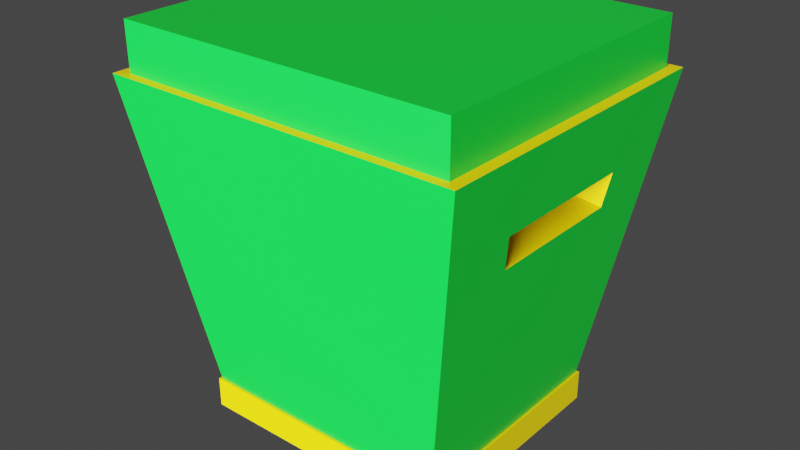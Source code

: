 # Source: Trash_Can.blend  (saved by Blender 2.91.10; exported with 4.5.12 LTS)
import bpy
from mathutils import Matrix  # noqa: F401  (used for matrix-valued properties, if any)

bpy.ops.wm.read_factory_settings(use_empty=True)
scene = bpy.context.scene
scene.name = 'Scene'

# ---- collections
col_collection = bpy.data.collections.new('Collection'); scene.collection.children.link(col_collection)

# ---- materials (node trees are filled in below, after node groups)
mat_material = bpy.data.materials.new('Material')
mat_material.alpha_threshold = 0.0
mat_material.use_transparent_shadow = False
mat_material.line_color = (0.0, 0.0, 0.0, 1.0)
mat_material_001 = bpy.data.materials.new('Material.001')
mat_material_001.alpha_threshold = 0.0
mat_material_001.use_transparent_shadow = False
mat_material_001.line_color = (0.0, 0.0, 0.0, 1.0)

# ---- material node trees
mat_material.use_nodes = True; mat_material.node_tree.nodes.clear()
_N = mat_material.node_tree.nodes; _L = mat_material.node_tree.links
n0 = _N.new('ShaderNodeOutputMaterial'); n0.name = 'Material Output'; n0.location = (300, 300)
n1 = _N.new('ShaderNodeBsdfPrincipled'); n1.name = 'Principled BSDF'; n1.location = (10, 300)
n1.distribution = 'GGX'
n1.subsurface_method = 'BURLEY'
n1.inputs[0].default_value = (0.002185, 0.5071, 0.03092, 1.0)
n1.inputs[2].default_value = 0.4
n1.inputs[3].default_value = 1.45
n1.inputs[27].default_value = (0.0, 0.0, 0.0, 1.0)
n1.inputs[28].default_value = 1.0
_L.new(n1.outputs[0], n0.inputs[0])
n0.is_active_output = True
mat_material_001.use_nodes = True; mat_material_001.node_tree.nodes.clear()
_N = mat_material_001.node_tree.nodes; _L = mat_material_001.node_tree.links
n0 = _N.new('ShaderNodeOutputMaterial'); n0.name = 'Material Output'; n0.location = (300, 300)
n1 = _N.new('ShaderNodeBsdfPrincipled'); n1.name = 'Principled BSDF'; n1.location = (10, 300)
n1.distribution = 'GGX'
n1.subsurface_method = 'BURLEY'
n1.inputs[0].default_value = (0.8, 0.5877, 0.0, 1.0)
n1.inputs[2].default_value = 0.4
n1.inputs[3].default_value = 1.45
n1.inputs[27].default_value = (0.0, 0.0, 0.0, 1.0)
n1.inputs[28].default_value = 1.0
_L.new(n1.outputs[0], n0.inputs[0])
n0.is_active_output = True

# ---- world
world_world = bpy.data.worlds.new('World'); scene.world = world_world
world_world.use_nodes = True; world_world.node_tree.nodes.clear()
_N = world_world.node_tree.nodes; _L = world_world.node_tree.links
n0 = _N.new('ShaderNodeOutputWorld'); n0.name = 'World Output'; n0.location = (300, 300)
n1 = _N.new('ShaderNodeBackground'); n1.name = 'Background'; n1.location = (10, 300)
n1.inputs[0].default_value = (0.05088, 0.05088, 0.05088, 1.0)
_L.new(n1.outputs[0], n0.inputs[0])
n0.is_active_output = True
world_world.color = (0.05088, 0.05088, 0.05088)
world_world.use_sun_shadow = False
world_world.sun_shadow_jitter_overblur = 0.0

# ---- lights
light_light = bpy.data.lights.new('Light', 'SUN')
light_light.specular_factor = 0.0
light_light.transmission_factor = 0.0
light_light.angle = 0.5236
light_light.shadow_soft_size = 1.0
light_light.shadow_cascade_max_distance = 1000.0

# ---- meshes
me_cube = bpy.data.meshes.new('Cube')
me_cube.from_pydata([(1.509, 0.6852, 1.411), (1.216, 0.4254, -0.3423), (1.509, -0.6852, 1.411), (1.216, -0.4254, -0.3423), (-1.444, 1.261, 2.069), (-1.149, 1.0, -1.0), (-1.444, -1.261, 2.069), (-1.149, -1.0, -1.0), (1.4, 1.261, 2.069), (1.106, 1.0, -1.0), (1.4, -1.261, 2.069), (1.106, -1.0, -1.0), (1.533, 1.379, 1.556), (-1.576, -1.379, 1.556), (1.533, -1.379, 1.556), (-1.576, 1.379, 1.556), (1.46, 0.6418, 1.118), (1.46, -0.6418, 1.118), (0.8492, 0.6852, 1.498), (0.8492, -0.6852, 1.498), (0.8003, 0.6418, 1.204), (0.8003, -0.6418, 1.204), (-0.6027, -0.5153, 1.133), (-0.7804, -0.6728, 1.188), (-0.6027, 0.5153, 1.133), (-0.7804, 0.6728, 1.188), (0.5592, -0.5153, 1.133), (0.7369, -0.6728, 1.188), (0.5592, 0.5153, 1.133), (0.7369, 0.6728, 1.188), (1.618, -1.455, 2.069), (-1.662, -1.455, 2.069), (1.618, 1.455, 2.069), (-1.662, 1.455, 2.069), (1.382, -1.245, 1.472), (-1.426, -1.245, 1.472), (1.382, 1.245, 1.472), (-1.426, 1.245, 1.472), (-1.55, -1.376, 2.499), (-1.375, -1.21, 2.024), (-1.55, 1.376, 2.499), (-1.375, 1.21, 2.024), (1.516, -1.376, 2.499), (1.331, -1.21, 2.024), (1.516, 1.376, 2.499), (1.331, 1.21, 2.024), (-1.55, -1.376, 2.024), (-1.55, 1.376, 2.024), (1.516, 1.376, 2.024), (1.516, -1.376, 2.024), (-1.375, -1.21, 2.482), (-1.375, 1.21, 2.482), (1.331, 1.21, 2.482), (1.331, -1.21, 2.482)], [], [(6, 10, 34, 35), (14, 30, 31, 13), (13, 31, 33, 15), (5, 9, 11, 7), (16, 0, 18, 20), (15, 33, 32, 12), (16, 1, 9, 12), (17, 2, 30, 14), (2, 0, 32, 30), (1, 3, 11, 9), (3, 17, 14, 11), (0, 16, 12, 32), (5, 15, 12, 9), (1, 16, 17, 3), (7, 13, 15, 5), (11, 14, 13, 7), (20, 18, 19, 21), (17, 16, 20, 21), (0, 2, 19, 18), (2, 17, 21, 19), (22, 23, 25, 24), (24, 25, 29, 28), (28, 29, 27, 26), (26, 27, 23, 22), (24, 28, 26, 22), (29, 25, 23, 27), (10, 6, 31, 30), (8, 10, 30, 32), (6, 4, 33, 31), (4, 8, 32, 33), (36, 37, 35, 34), (8, 4, 37, 36), (10, 8, 36, 34), (4, 6, 35, 37), (38, 46, 47, 40), (40, 47, 48, 44), (44, 48, 49, 42), (42, 49, 46, 38), (40, 44, 42, 38), (39, 43, 53, 50), (39, 41, 47, 46), (41, 45, 48, 47), (45, 43, 49, 48), (43, 39, 46, 49), (52, 51, 50, 53), (45, 41, 51, 52), (43, 45, 52, 53), (41, 39, 50, 51)])
me_cube.polygons.foreach_set('material_index', [0, 0, 0, 0, 1, 0, 0, 0, 0, 0, 0, 0, 0, 0, 0, 0, 1, 1, 1, 1, 0, 0, 0, 0, 0, 0, 1, 1, 1, 1, 1, 0, 0, 0, 0, 0, 0, 0, 0, 0, 0, 0, 0, 0, 0, 0, 0, 0])
_uv = me_cube.uv_layers.new(name='UVMap')
_uv.uv.foreach_set('vector', [0.8506, 0.7256, 0.6494, 0.7256, 0.6494, 0.7256, 0.8506, 0.7256, 0.5832, 0.75, 0.625, 0.75, 0.625, 1.0, 0.5832, 1.0, 0.5832, 0.0, 0.625, 0.0, 0.625, 0.25, 0.5832, 0.25, 0.125, 0.5, 0.375, 0.5, 0.375, 0.75, 0.125, 0.75, 0.5475, 0.5648, 0.5714, 0.5626, 0.5714, 0.5626, 0.5475, 0.5648, 0.5832, 0.25, 0.625, 0.25, 0.625, 0.5, 0.5832, 0.5, 0.5475, 0.5648, 0.4286, 0.5754, 0.375, 0.5, 0.5832, 0.5, 0.5475, 0.6852, 0.5714, 0.6874, 0.625, 0.75, 0.5832, 0.75, 0.5714, 0.6874, 0.5714, 0.5626, 0.625, 0.5, 0.625, 0.75, 0.4286, 0.5754, 0.4286, 0.6746, 0.375, 0.75, 0.375, 0.5, 0.4286, 0.6746, 0.5475, 0.6852, 0.5832, 0.75, 0.375, 0.75, 0.5714, 0.5626, 0.5475, 0.5648, 0.5832, 0.5, 0.625, 0.5, 0.375, 0.25, 0.5832, 0.25, 0.5832, 0.5, 0.375, 0.5, 0.4286, 0.5754, 0.5475, 0.5648, 0.5475, 0.6852, 0.4286, 0.6746, 0.375, 0.0, 0.5832, 0.0, 0.5832, 0.25, 0.375, 0.25, 0.375, 0.75, 0.5832, 0.75, 0.5832, 1.0, 0.375, 1.0, 0.5475, 0.5648, 0.5714, 0.5626, 0.5714, 0.6874, 0.5475, 0.6852, 0.5475, 0.6852, 0.5475, 0.5648, 0.5475, 0.5648, 0.5475, 0.6852, 0.5714, 0.5626, 0.5714, 0.6874, 0.5714, 0.6874, 0.5714, 0.5626, 0.5714, 0.6874, 0.5475, 0.6852, 0.5475, 0.6852, 0.5714, 0.6874, 0.375, 0.0, 0.625, 0.0, 0.625, 0.25, 0.375, 0.25, 0.375, 0.25, 0.625, 0.25, 0.625, 0.5, 0.375, 0.5, 0.375, 0.5, 0.625, 0.5, 0.625, 0.75, 0.375, 0.75, 0.375, 0.75, 0.625, 0.75, 0.625, 1.0, 0.375, 1.0, 0.125, 0.5, 0.375, 0.5, 0.375, 0.75, 0.125, 0.75, 0.625, 0.5, 0.875, 0.5, 0.875, 0.75, 0.625, 0.75, 0.6494, 0.7256, 0.8506, 0.7256, 0.875, 0.75, 0.625, 0.75, 0.6494, 0.5244, 0.6494, 0.7256, 0.625, 0.75, 0.625, 0.5, 0.8506, 0.7256, 0.8506, 0.5244, 0.875, 0.5, 0.875, 0.75, 0.8506, 0.5244, 0.6494, 0.5244, 0.625, 0.5, 0.875, 0.5, 0.6494, 0.5244, 0.8506, 0.5244, 0.8506, 0.7256, 0.6494, 0.7256, 0.6494, 0.5244, 0.8506, 0.5244, 0.8506, 0.5244, 0.6494, 0.5244, 0.6494, 0.7256, 0.6494, 0.5244, 0.6494, 0.5244, 0.6494, 0.7256, 0.8506, 0.5244, 0.8506, 0.7256, 0.8506, 0.7256, 0.8506, 0.5244, 0.375, 0.0, 0.625, 0.0, 0.625, 0.25, 0.375, 0.25, 0.375, 0.25, 0.625, 0.25, 0.625, 0.5, 0.375, 0.5, 0.375, 0.5, 0.625, 0.5, 0.625, 0.75, 0.375, 0.75, 0.375, 0.75, 0.625, 0.75, 0.625, 1.0, 0.375, 1.0, 0.125, 0.5, 0.375, 0.5, 0.375, 0.75, 0.125, 0.75, 0.8599, 0.7349, 0.6401, 0.7349, 0.6401, 0.7349, 0.8599, 0.7349, 0.8599, 0.7349, 0.8599, 0.5151, 0.875, 0.5, 0.875, 0.75, 0.8599, 0.5151, 0.6401, 0.5151, 0.625, 0.5, 0.875, 0.5, 0.6401, 0.5151, 0.6401, 0.7349, 0.625, 0.75, 0.625, 0.5, 0.6401, 0.7349, 0.8599, 0.7349, 0.875, 0.75, 0.625, 0.75, 0.6401, 0.5151, 0.8599, 0.5151, 0.8599, 0.7349, 0.6401, 0.7349, 0.6401, 0.5151, 0.8599, 0.5151, 0.8599, 0.5151, 0.6401, 0.5151, 0.6401, 0.7349, 0.6401, 0.5151, 0.6401, 0.5151, 0.6401, 0.7349, 0.8599, 0.5151, 0.8599, 0.7349, 0.8599, 0.7349, 0.8599, 0.5151])
me_cube.materials.append(mat_material)
me_cube.materials.append(mat_material_001)
me_cube.use_remesh_preserve_volume = False
me_cube.use_remesh_preserve_attributes = False
me_cube.use_mirror_vertex_groups = False
me_cube.update()
me_cube_001 = bpy.data.meshes.new('Cube.001')
me_cube_001.from_pydata([(-1.212, -1.056, 2.519), (-1.212, -1.056, 2.24), (-1.212, 1.056, 2.519), (-1.212, 1.056, 2.24), (1.169, -1.056, 2.519), (1.169, -1.056, 2.24), (1.169, 1.056, 2.519), (1.169, 1.056, 2.24)], [], [(0, 1, 3, 2), (2, 3, 7, 6), (6, 7, 5, 4), (4, 5, 1, 0), (2, 6, 4, 0), (7, 3, 1, 5)])
_uv = me_cube_001.uv_layers.new(name='UVMap')
_uv.uv.foreach_set('vector', [0.375, 0.0, 0.625, 0.0, 0.625, 0.25, 0.375, 0.25, 0.375, 0.25, 0.625, 0.25, 0.625, 0.5, 0.375, 0.5, 0.375, 0.5, 0.625, 0.5, 0.625, 0.75, 0.375, 0.75, 0.375, 0.75, 0.625, 0.75, 0.625, 1.0, 0.375, 1.0, 0.125, 0.5, 0.375, 0.5, 0.375, 0.75, 0.125, 0.75, 0.625, 0.5, 0.875, 0.5, 0.875, 0.75, 0.625, 0.75])
me_cube_001.materials.append(mat_material_001)
me_cube_001.use_remesh_preserve_volume = False
me_cube_001.use_remesh_preserve_attributes = False
me_cube_001.use_mirror_vertex_groups = False
me_cube_001.update()

# ---- objects
ob_cube = bpy.data.objects.new('Cube', me_cube)
ob_light = bpy.data.objects.new('Light', light_light)
ob_cube_001 = bpy.data.objects.new('Cube.001', me_cube_001)

# ---- transforms, parenting, visibility, modifiers, constraints
ob_cube.location = (0.0, 0.0, 0.0)
ob_cube.lock_rotations_4d = False
ob_cube.empty_display_type = 'ARROWS'
ob_cube.lineart.crease_threshold = 0.0
ob_light.location = (-10.0, -15.0, -5.0)
ob_light.rotation_euler = (-0.8324, -1.136, 2.698)
ob_light.lock_rotations_4d = False
ob_light.empty_display_type = 'ARROWS'
ob_light.color = (0.0, 0.0, 0.0, 0.0)
ob_light.lineart.crease_threshold = 0.0
ob_cube_001.location = (0.0, 0.0, -3.277)
ob_cube_001.lock_rotations_4d = False
ob_cube_001.empty_display_type = 'ARROWS'
ob_cube_001.lineart.crease_threshold = 0.0

# ---- collection membership
col_collection.objects.link(ob_cube)
col_collection.objects.link(ob_light)
col_collection.objects.link(ob_cube_001)

# ---- scene / render settings (as saved in the file)
scene.frame_start = 1; scene.frame_end = 250; scene.frame_set(1)
scene.render.engine = 'BLENDER_EEVEE_NEXT'
scene.cycles.use_denoising = False
scene.cycles.samples = 128
scene.cycles.sampling_pattern = 'TABULATED_SOBOL'
scene.cycles.use_adaptive_sampling = False
scene.cycles.use_light_tree = False
scene.view_settings.view_transform = 'Filmic'
bpy.context.view_layer.update()

# ---- added for rendering (the .blend has no active camera): camera
cam_auto = bpy.data.cameras.new('AutoCamera')
cam_auto.lens = 50.0
cam_auto.sensor_width = 36.0
cam_auto.clip_end = 1000.0
ob_auto_camera = bpy.data.objects.new('AutoCamera', cam_auto)
scene.collection.objects.link(ob_auto_camera)
ob_auto_camera.location = (5.18972, -6.25376, 4.9006)
ob_auto_camera.rotation_euler = (1.09748, -7.21219e-08, 0.694738)
scene.camera = ob_auto_camera
bpy.context.view_layer.update()
